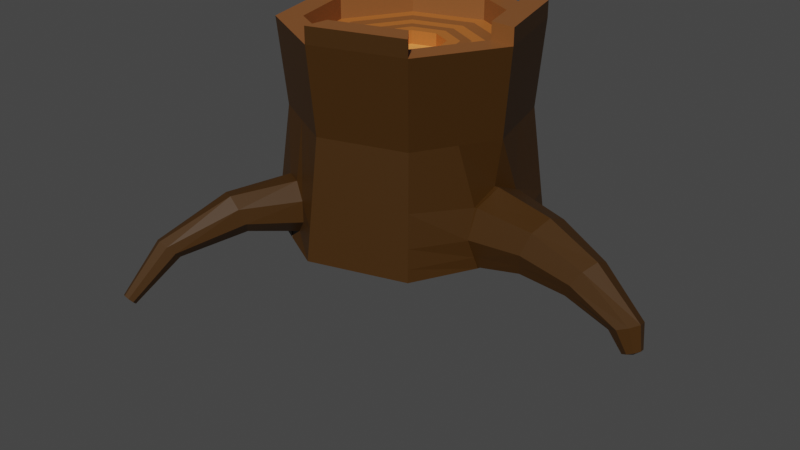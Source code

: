 # Source: tree_stump1.blend  (saved by Blender 3.6.13; exported with 4.5.12 LTS)
import bpy
from mathutils import Matrix  # noqa: F401  (used for matrix-valued properties, if any)

bpy.ops.wm.read_factory_settings(use_empty=True)
scene = bpy.context.scene
scene.name = 'Scene'

# ---- collections
col_collection = bpy.data.collections.new('Collection'); scene.collection.children.link(col_collection)

# ---- materials (node trees are filled in below, after node groups)
mat_material_002 = bpy.data.materials.new('Material.002')
mat_material_002.use_transparent_shadow = False
mat_material_003 = bpy.data.materials.new('Material.003')
mat_material_003.use_transparent_shadow = False
mat_material_004 = bpy.data.materials.new('Material.004')
mat_material_004.use_transparent_shadow = False
mat_material_005 = bpy.data.materials.new('Material.005')
mat_material_005.use_transparent_shadow = False

# ---- material node trees
mat_material_002.use_nodes = True; mat_material_002.node_tree.nodes.clear()
_N = mat_material_002.node_tree.nodes; _L = mat_material_002.node_tree.links
n0 = _N.new('ShaderNodeBsdfPrincipled'); n0.name = 'Principled BSDF'; n0.location = (10, 300)
n0.distribution = 'GGX'
n0.subsurface_method = 'RANDOM_WALK_SKIN'
n0.inputs[0].default_value = (0.04928, 0.01881, 0.0, 1.0)
n0.inputs[3].default_value = 1.45
n0.inputs[27].default_value = (0.0, 0.0, 0.0, 1.0)
n0.inputs[28].default_value = 1.0
n1 = _N.new('ShaderNodeOutputMaterial'); n1.name = 'Material Output'; n1.location = (300, 300)
_L.new(n0.outputs[0], n1.inputs[0])
n1.is_active_output = True
mat_material_003.use_nodes = True; mat_material_003.node_tree.nodes.clear()
_N = mat_material_003.node_tree.nodes; _L = mat_material_003.node_tree.links
n0 = _N.new('ShaderNodeBsdfPrincipled'); n0.name = 'Principled BSDF'; n0.location = (10, 300)
n0.distribution = 'GGX'
n0.subsurface_method = 'RANDOM_WALK_SKIN'
n0.inputs[0].default_value = (0.2423, 0.0856, 0.02144, 1.0)
n0.inputs[3].default_value = 1.45
n0.inputs[27].default_value = (0.0, 0.0, 0.0, 1.0)
n0.inputs[28].default_value = 1.0
n1 = _N.new('ShaderNodeOutputMaterial'); n1.name = 'Material Output'; n1.location = (300, 300)
_L.new(n0.outputs[0], n1.inputs[0])
n1.is_active_output = True
mat_material_004.use_nodes = True; mat_material_004.node_tree.nodes.clear()
_N = mat_material_004.node_tree.nodes; _L = mat_material_004.node_tree.links
n0 = _N.new('ShaderNodeBsdfPrincipled'); n0.name = 'Principled BSDF'; n0.location = (10, 300)
n0.distribution = 'GGX'
n0.subsurface_method = 'RANDOM_WALK_SKIN'
n0.inputs[0].default_value = (0.4564, 0.1371, 0.02465, 1.0)
n0.inputs[3].default_value = 1.45
n0.inputs[27].default_value = (0.0, 0.0, 0.0, 1.0)
n0.inputs[28].default_value = 1.0
n1 = _N.new('ShaderNodeOutputMaterial'); n1.name = 'Material Output'; n1.location = (300, 300)
_L.new(n0.outputs[0], n1.inputs[0])
n1.is_active_output = True
mat_material_005.use_nodes = True; mat_material_005.node_tree.nodes.clear()
_N = mat_material_005.node_tree.nodes; _L = mat_material_005.node_tree.links
n0 = _N.new('ShaderNodeBsdfPrincipled'); n0.name = 'Principled BSDF'; n0.location = (10, 300)
n0.distribution = 'GGX'
n0.subsurface_method = 'RANDOM_WALK_SKIN'
n0.inputs[0].default_value = (1.0, 0.3771, 0.08497, 1.0)
n0.inputs[3].default_value = 1.45
n0.inputs[27].default_value = (0.0, 0.0, 0.0, 1.0)
n0.inputs[28].default_value = 1.0
n1 = _N.new('ShaderNodeOutputMaterial'); n1.name = 'Material Output'; n1.location = (300, 300)
_L.new(n0.outputs[0], n1.inputs[0])
n1.is_active_output = True

# ---- world
world_world = bpy.data.worlds.new('World'); scene.world = world_world
world_world.use_nodes = True; world_world.node_tree.nodes.clear()
_N = world_world.node_tree.nodes; _L = world_world.node_tree.links
n0 = _N.new('ShaderNodeOutputWorld'); n0.name = 'World Output'; n0.location = (300, 300)
n1 = _N.new('ShaderNodeBackground'); n1.name = 'Background'; n1.location = (10, 300)
n1.inputs[0].default_value = (0.05088, 0.05088, 0.05088, 1.0)
_L.new(n1.outputs[0], n0.inputs[0])
n0.is_active_output = True
world_world.color = (0.05088, 0.05088, 0.05088)
world_world.use_sun_shadow = False
world_world.sun_shadow_jitter_overblur = 0.0

# ---- cameras
cam_camera = bpy.data.cameras.new('Camera')
cam_camera.clip_end = 100.0
cam_camera.ortho_scale = 7.314

# ---- meshes
me_circle = bpy.data.meshes.new('Circle')
me_circle.from_pydata([(0.1105, 0.3828, 1.877), (-0.1267, 0.2845, 1.877), (-0.225, 0.04728, 1.877), (-0.1267, -0.19, 1.877), (0.1105, -0.2882, 1.877), (0.3478, -0.19, 1.877), (0.446, 0.04728, 1.877), (0.3478, 0.2845, 1.877), (0.1105, 1.047, 2.106), (-0.5966, 0.7544, 2.106), (-0.8895, 0.04728, 2.106), (-0.5966, -0.6598, 2.106), (0.1105, -0.9527, 2.106), (0.8176, -0.6598, 2.106), (1.111, 0.04728, 2.106), (0.8176, 0.7544, 2.106), (0.1105, 1.307, 2.106), (-0.78, 0.9378, 2.106), (-1.149, 0.04728, 2.106), (-0.78, -0.8432, 2.106), (0.1105, -1.212, 2.106), (1.001, -0.8432, 2.106), (1.37, 0.04728, 2.106), (1.001, 0.9378, 2.106), (0.1103, 1.236, 1.231), (-0.7233, 0.8905, 1.231), (-1.069, 0.05687, 1.231), (-0.7233, -0.7767, 1.231), (0.1103, -1.122, 1.231), (0.9438, -0.7767, 1.231), (1.289, 0.05687, 1.231), (0.9438, 0.8905, 1.231), (0.0779, 1.347, 0.01864), (-0.6212, 1.109, -0.001382), (-1.225, 0.05687, 0.0268), (-0.834, -0.8874, 0.0268), (0.1103, -1.279, 0.0268), (1.055, -0.8874, 0.0268), (1.325, 0.06496, 0.02532), (1.055, 1.001, 0.0268), (-0.5966, 0.7544, 2.272), (0.1105, 1.047, 2.272), (-0.8895, 0.04728, 2.272), (0.8176, -0.6598, 2.272), (0.1105, -0.9527, 2.272), (0.8176, 0.7544, 2.272), (1.111, 0.04728, 2.272), (-0.78, 0.9378, 2.272), (0.1105, 1.307, 2.272), (-1.149, 0.04728, 2.272), (1.001, -0.8432, 2.272), (0.1105, -1.212, 2.272), (1.001, 0.9378, 2.272), (1.37, 0.04728, 2.272), (0.04989, 0.3577, 1.877), (-0.185, 0.9249, 2.106), (-0.2617, 1.152, 2.106), (-0.2382, 1.091, 1.231), (-0.3128, 1.311, 0.01159), (-0.185, 0.9249, 2.272), (-0.2617, 1.152, 2.272), (1.025, 0.9716, 0.3486), (1.752, 0.2881, 0.1315), (1.025, -0.8578, 0.3486), (0.1103, -1.237, 0.3486), (-0.8044, -0.8578, 0.3486), (-1.183, 0.05687, 0.3486), (-0.7804, 1.001, 0.1964), (0.1239, 1.336, 0.5058), (1.219, 0.05277, 0.7478), (0.1103, -1.194, 0.6771), (-1.141, 0.05687, 0.6771), (-0.09479, 1.207, 0.7987), (0.9947, 0.9414, 0.6771), (0.9947, -0.8276, 0.6771), (-0.7742, -0.8276, 0.6771), (-0.7342, 0.9706, 0.5799), (-0.4502, 1.056, 0.8294), (-0.4626, 1.544, 0.1596), (-0.1821, 1.567, 0.1601), (-0.8027, 1.381, 0.3513), (-0.686, 1.407, 0.194), (-0.7795, 2.354, 0.1067), (-0.7726, 1.447, 0.6193), (-0.1526, 1.67, 0.4941), (-0.5697, 1.56, 0.7721), (-0.3129, 1.652, 0.7203), (-0.5853, 1.85, 0.1964), (-0.3922, 1.867, 0.2078), (-0.8281, 1.751, 0.3244), (-0.7406, 1.757, 0.22), (-0.8195, 1.816, 0.5043), (-0.387, 1.963, 0.4301), (-0.6868, 1.905, 0.6098), (-0.5076, 1.966, 0.5791), (-0.6437, 2.37, 0.1299), (-0.9641, 2.3, 0.1879), (-0.8923, 2.29, 0.1228), (-0.9745, 2.373, 0.3033), (-0.6603, 2.471, 0.2698), (-0.8899, 2.454, 0.3751), (-0.7597, 2.494, 0.3612), (-0.9492, 2.825, -0.1153), (-0.8679, 2.841, -0.07913), (-1.081, 2.801, -0.09117), (-1.024, 2.786, -0.1161), (0.4013, 0.1553, 1.877), (-1.106, 2.865, -0.03439), (-0.9003, 2.926, -0.0129), (-1.063, 2.929, 0.01205), (-0.978, 2.954, 0.02095), (-0.9904, 2.996, -0.2687), (-0.9332, 3.007, -0.2432), (-1.083, 2.979, -0.2517), (-1.044, 2.968, -0.2694), (-1.01, 3.026, -0.2229), (-1.101, 3.024, -0.2117), (-0.956, 3.067, -0.1965), (-1.071, 3.068, -0.1789), (-1.011, 3.086, -0.1727), (0.9685, 0.3902, 2.106), (1.191, 0.4791, 2.106), (1.122, 0.4611, 1.231), (1.296, 0.3663, 0.04947), (0.9685, 0.3902, 2.272), (1.191, 0.4791, 2.272), (1.266, 0.4593, 0.3579), (1.232, 0.3374, 0.6364), (0.4037, -0.05492, 1.877), (0.9709, -0.2899, 2.106), (1.194, -0.3773, 2.106), (1.124, -0.3406, 1.231), (1.309, -0.2361, 0.03629), (1.272, -0.3401, 0.3448), (1.235, -0.2279, 0.6271), (1.263, 0.3642, 0.04773), (1.287, 0.06251, 0.02253), (2.245, 0.2132, 0.08454), (1.27, 0.4595, 0.3568), (1.265, 0.05583, 0.7526), (1.267, 0.3396, 0.6383), (1.27, -0.2384, 0.03746), (1.268, -0.34, 0.349), (1.265, -0.2257, 0.6327), (1.761, 0.05834, 0.1124), (2.709, 0.1331, -0.0788), (1.816, 0.363, 0.3569), (1.878, 0.06003, 0.6548), (1.863, 0.2745, 0.5665), (1.747, -0.1697, 0.1303), (1.801, -0.2442, 0.3617), (1.852, -0.1548, 0.5699), (2.244, 0.04491, 0.0724), (2.848, 0.06247, -0.2577), (2.333, 0.2688, 0.231), (2.428, 0.04884, 0.4339), (2.404, 0.2051, 0.3715), (2.234, -0.1214, 0.09069), (2.314, -0.1748, 0.2452), (2.391, -0.1085, 0.3816), (2.699, 0.0196, -0.07944), (-0.08541, -0.2071, 1.877), (2.816, 0.1686, -0.03422), (2.941, 0.01888, 0.04799), (2.908, 0.1244, 0.01766), (2.696, -0.0918, -0.05984), (2.799, -0.1292, -0.004049), (2.896, -0.08618, 0.039), (2.842, -0.006104, -0.2581), (2.916, -0.009786, -0.2467), (2.913, 0.08395, -0.2308), (2.989, -0.006539, -0.1811), (2.969, 0.05724, -0.1994), (2.841, -0.07343, -0.2463), (2.903, -0.09604, -0.2125), (2.962, -0.07003, -0.1865), (-0.3921, -0.7445, 2.106), (-0.5225, -0.9499, 2.106), (-0.4823, -0.8766, 1.231), (-0.561, -1.001, 0.0268), (-0.6027, -0.9389, 0.4954), (-0.4676, -0.9922, 0.6538), (0.07314, -0.2709, 1.882), (-0.1152, -0.8592, 2.106), (-0.1737, -1.094, 2.106), (-0.1558, -1.012, 1.231), (-0.1912, -1.154, 0.0268), (-0.1128, -1.135, 0.3031), (-0.1211, -1.131, 0.5178), (-0.01533, -0.2361, 1.877), (-0.2503, -0.8033, 2.106), (-0.3438, -1.024, 2.106), (-0.3151, -0.9458, 1.231), (-0.3715, -1.079, 0.0268), (-0.2681, -1.072, 0.6631), (1.043, 0.9894, 0.1551), (1.043, -0.8756, 0.1551), (-0.8222, -0.8756, 0.1551), (-0.6846, 1.066, 0.07744), (0.1103, -1.262, 0.1551), (-1.208, 0.05687, 0.1551), (0.09623, 1.342, 0.2128), (-0.7325, 1.396, 0.2567), (-0.1704, 1.608, 0.2932), (-0.7755, 1.755, 0.2616), (-0.3901, 1.905, 0.2964), (-0.9209, 2.294, 0.1487), (-0.6503, 2.41, 0.1857), (-1.047, 2.792, -0.1062), (-0.8808, 2.875, -0.05274), (-1.059, 2.972, -0.2623), (-0.9983, 3.008, -0.2505), (-0.9422, 3.031, -0.2246), (1.284, 0.4034, 0.1724), (1.294, -0.2776, 0.1592), (1.266, 0.4022, 0.1709), (1.269, -0.2789, 0.1616), (1.778, 0.318, 0.2214), (1.768, -0.1994, 0.2225), (2.28, 0.2354, 0.1429), (2.266, -0.1427, 0.1523), (2.751, 0.1472, -0.06103), (2.737, -0.1067, -0.03761), (2.872, -0.007571, -0.2536), (2.874, 0.07103, -0.247), (2.865, -0.08244, -0.2328), (-0.5944, -0.9431, 0.2806), (-0.2479, -1.082, 0.1447), (-0.4474, -1.002, 0.1354), (-0.8374, -2.626, -0.2544), (-0.7687, -1.519, 0.4479), (-0.5416, -1.647, 0.5923), (-0.6908, -1.59, 0.57), (-0.4085, -1.657, 0.5017), (-0.3694, -1.613, 0.3513), (-0.7296, -1.475, 0.2975), (-0.4473, -1.542, 0.2292), (-0.5965, -1.485, 0.2069), (-0.9093, -2.191, 0.1626), (-0.7869, -2.296, 0.2546), (-0.8768, -2.259, 0.2293), (-0.6922, -2.281, 0.2236), (-0.6483, -2.223, 0.1545), (-0.8653, -2.132, 0.09357), (-0.6808, -2.155, 0.08783), (-0.7707, -2.117, 0.06258), (-0.9119, -2.624, -0.2438), (-0.8477, -2.68, -0.1956), (-0.8948, -2.66, -0.2089), (-0.7981, -2.672, -0.2119), (-0.7751, -2.641, -0.2481), (-0.8888, -2.594, -0.28), (-0.7921, -2.606, -0.2831), (-0.8392, -2.586, -0.2963), (-0.185, 0.9249, 1.877), (0.1105, 1.047, 1.877), (-0.8895, 0.04728, 1.877), (-0.5966, 0.7544, 1.877), (-0.5966, -0.6598, 1.877), (-0.3921, -0.7445, 1.877), (0.8176, -0.6598, 1.877), (0.1105, -0.9527, 1.877), (0.9709, -0.2899, 1.877), (0.9685, 0.3902, 1.877), (1.111, 0.04728, 1.877), (0.8176, 0.7544, 1.877), (-0.2503, -0.8033, 1.877), (-0.1152, -0.8592, 1.877), (-0.1343, 0.8024, 1.877), (0.1105, 0.9038, 1.877), (-0.746, 0.04728, 1.877), (-0.4951, 0.6529, 1.877), (-0.4951, -0.5584, 1.877), (-0.3414, -0.622, 1.877), (0.7162, -0.5584, 1.877), (0.1105, -0.8092, 1.877), (0.8484, -0.2391, 1.877), (0.846, 0.3395, 1.877), (0.967, 0.04728, 1.877), (0.7162, 0.6529, 1.877), (-0.1995, -0.6808, 1.877), (-0.06445, -0.7368, 1.877), (-0.07987, 0.671, 1.877), (0.1105, 0.7498, 1.877), (-0.592, 0.04728, 1.877), (-0.3863, 0.5441, 1.877), (-0.3863, -0.4495, 1.877), (-0.287, -0.4906, 1.877), (0.6073, -0.4495, 1.877), (0.1105, -0.6553, 1.877), (0.717, -0.1847, 1.877), (0.7146, 0.285, 1.877), (0.8131, 0.04728, 1.877), (0.6073, 0.5441, 1.877), (-0.1451, -0.5494, 1.877), (-0.01002, -0.6053, 1.877), (-0.03269, 0.557, 1.877), (0.1105, 0.6164, 1.877), (-0.4586, 0.04728, 1.877), (-0.2919, 0.4497, 1.877), (-0.2919, -0.3551, 1.877), (-0.2398, -0.3767, 1.877), (0.5129, -0.3551, 1.877), (0.1105, -0.5218, 1.877), (0.6031, -0.1375, 1.877), (0.6007, 0.2379, 1.877), (0.6796, 0.04728, 1.877), (0.5129, 0.4497, 1.877), (-0.09791, -0.4355, 1.877), (0.03717, -0.4914, 1.877), (0.006098, 0.4634, 1.877), (0.1105, 0.5067, 1.877), (-0.3489, 0.04728, 1.877), (-0.2143, 0.3721, 1.877), (-0.2143, -0.2776, 1.877), (-0.201, -0.2831, 1.877), (0.4354, -0.2776, 1.877), (0.1105, -0.4121, 1.877), (0.5094, -0.09872, 1.877), (0.507, 0.1991, 1.877), (0.5699, 0.04728, 1.877), (0.4354, 0.3721, 1.877), (-0.05912, -0.3418, 1.877), (0.07595, -0.3978, 1.877), (0.04989, 0.3577, 1.877), (0.1105, 0.3828, 1.877), (-0.225, 0.04728, 1.877), (-0.1267, 0.2845, 1.877), (-0.1267, -0.19, 1.877), (-0.04398, -0.2242, 1.877), (0.3478, -0.19, 1.877), (0.1105, -0.2882, 1.877), (0.4037, -0.05492, 1.877), (0.4013, 0.1553, 1.877), (0.446, 0.04728, 1.877), (0.3478, 0.2845, 1.877), (-0.01533, -0.2361, 1.877), (0.1105, -0.2882, 1.877), (0.04989, 0.3577, 1.743), (0.1105, 0.3828, 1.743), (-0.225, 0.04728, 1.743), (-0.1267, 0.2845, 1.743), (-0.1267, -0.19, 1.743), (-0.1572, -0.1773, 1.743), (0.3478, -0.19, 1.743), (0.1105, -0.2882, 1.743), (0.4037, -0.05492, 1.743), (0.4013, 0.1553, 1.743), (0.446, 0.04728, 1.743), (0.3478, 0.2845, 1.743), (-0.01533, -0.2361, 1.743), (0.1197, -0.2921, 1.743)], [], [(4, 182, 337, 331), (55, 9, 40, 59), (257, 256, 10, 9), (263, 265, 15, 120), (261, 260, 13, 12), (256, 258, 11, 10), (254, 257, 9, 55), (265, 255, 8, 15), (262, 264, 14, 129), (267, 261, 12, 183), (18, 19, 27, 26), (10, 11, 19, 18), (121, 22, 53, 125), (15, 8, 16, 23), (129, 14, 22, 130), (183, 12, 20, 184), (16, 8, 41, 48), (120, 15, 45, 124), (213, 195, 39, 123), (56, 17, 25, 57), (23, 16, 24, 31), (130, 22, 30, 131), (184, 20, 28, 185), (17, 18, 26, 25), (121, 23, 31, 122), (20, 21, 29, 28), (33, 34, 35, 179, 193, 186, 36, 37, 132, 38, 123, 39, 32, 58), (199, 196, 37, 36), (200, 197, 35, 34), (68, 72, 86, 84), (195, 201, 32, 39), (127, 126, 138, 140), (227, 199, 36, 186), (198, 200, 34, 33), (44, 43, 50, 51), (59, 40, 47, 60), (40, 42, 49, 47), (124, 45, 52, 125), (15, 23, 52, 45), (9, 10, 42, 40), (56, 16, 48, 60), (22, 14, 46, 53), (13, 21, 50, 43), (18, 17, 47, 49), (20, 12, 44, 51), (12, 13, 43, 44), (10, 18, 49, 42), (21, 20, 51, 50), (17, 56, 60, 47), (41, 59, 60, 48), (198, 33, 81, 202), (16, 56, 57, 24), (255, 254, 55, 8), (8, 55, 59, 41), (201, 68, 84, 203), (76, 71, 66, 67), (188, 70, 64, 187), (69, 127, 140, 139), (73, 72, 68, 61), (58, 32, 79, 78), (71, 75, 65, 66), (70, 74, 63, 64), (127, 73, 61, 126), (122, 31, 73, 127), (28, 29, 74, 70), (26, 27, 75, 71), (57, 25, 76, 77), (31, 24, 72, 73), (131, 30, 69, 134), (185, 28, 70, 188), (25, 26, 71, 76), (24, 57, 77, 72), (86, 85, 93, 94), (81, 78, 87, 90), (83, 80, 89, 91), (85, 83, 91, 93), (77, 76, 83, 85), (76, 67, 80, 83), (72, 77, 85, 86), (33, 58, 78, 81), (91, 89, 96, 98), (93, 91, 98, 100), (204, 90, 97, 206), (205, 92, 99, 207), (78, 79, 88, 87), (84, 86, 94, 92), (203, 84, 92, 205), (202, 81, 90, 204), (100, 98, 107, 109), (206, 97, 105, 208), (207, 99, 108, 209), (99, 101, 110, 108), (90, 87, 82, 97), (94, 93, 100, 101), (87, 88, 95, 82), (92, 94, 101, 99), (209, 108, 117, 212), (108, 110, 119, 117), (102, 103, 112, 111), (110, 109, 118, 119), (98, 96, 104, 107), (97, 82, 102, 105), (101, 100, 109, 110), (82, 95, 103, 102), (211, 210, 114, 111), (212, 211, 111, 112), (119, 118, 115, 117), (118, 116, 113, 115), (208, 105, 114, 210), (109, 107, 116, 118), (107, 104, 113, 116), (105, 102, 111, 114), (30, 122, 127, 69), (38, 132, 141, 136), (46, 124, 125, 53), (22, 121, 122, 30), (134, 69, 139, 143), (14, 120, 124, 46), (23, 121, 125, 52), (264, 263, 120, 14), (29, 131, 134, 74), (74, 134, 133, 63), (196, 214, 132, 37), (21, 130, 131, 29), (13, 129, 130, 21), (260, 262, 129, 13), (143, 139, 147, 151), (135, 136, 144, 62), (216, 142, 150, 218), (139, 140, 148, 147), (214, 133, 142, 216), (213, 123, 135, 215), (123, 38, 136, 135), (133, 134, 143, 142), (218, 150, 158, 220), (147, 148, 156, 155), (217, 62, 137, 219), (150, 151, 159, 158), (136, 141, 149, 144), (140, 138, 146, 148), (142, 143, 151, 150), (215, 135, 62, 217), (155, 156, 164, 163), (219, 137, 145, 221), (158, 159, 167, 166), (156, 154, 162, 164), (62, 144, 152, 137), (151, 147, 155, 159), (144, 149, 157, 152), (148, 146, 154, 156), (160, 165, 173, 168), (167, 163, 171, 175), (145, 160, 168, 153), (222, 166, 174, 225), (220, 158, 166, 222), (137, 152, 160, 145), (159, 155, 163, 167), (152, 157, 165, 160), (225, 223, 168, 173), (175, 171, 169, 174), (171, 172, 170, 169), (223, 224, 153, 168), (164, 162, 170, 172), (166, 167, 175, 174), (221, 145, 153, 224), (163, 164, 172, 171), (27, 178, 181, 75), (75, 181, 180, 65), (197, 226, 179, 35), (19, 177, 178, 27), (11, 176, 177, 19), (258, 259, 176, 11), (192, 185, 188, 194), (180, 181, 232, 230), (228, 227, 186, 193), (191, 184, 185, 192), (190, 183, 184, 191), (266, 267, 183, 190), (259, 266, 190, 176), (176, 190, 191, 177), (177, 191, 192, 178), (226, 228, 193, 179), (227, 228, 237, 236), (178, 192, 194, 181), (194, 188, 233, 231), (188, 187, 234, 233), (65, 180, 226, 197), (162, 221, 224, 170), (169, 170, 224, 223), (174, 169, 223, 225), (157, 220, 222, 165), (165, 222, 225, 173), (154, 219, 221, 162), (138, 215, 217, 146), (146, 217, 219, 154), (149, 218, 220, 157), (126, 213, 215, 138), (132, 214, 216, 141), (141, 216, 218, 149), (63, 133, 214, 196), (104, 208, 210, 113), (117, 115, 211, 212), (115, 113, 210, 211), (103, 209, 212, 112), (95, 207, 209, 103), (96, 206, 208, 104), (80, 202, 204, 89), (79, 203, 205, 88), (88, 205, 207, 95), (89, 204, 206, 96), (32, 201, 203, 79), (67, 198, 202, 80), (67, 66, 200, 198), (187, 64, 199, 227), (61, 68, 201, 195), (66, 65, 197, 200), (64, 63, 196, 199), (126, 61, 195, 213), (231, 233, 241, 239), (235, 230, 238, 243), (236, 237, 245, 244), (230, 232, 240, 238), (181, 194, 231, 232), (226, 180, 230, 235), (228, 226, 235, 237), (187, 227, 236, 234), (244, 245, 253, 252), (238, 240, 248, 246), (242, 244, 252, 250), (245, 243, 251, 253), (233, 234, 242, 241), (232, 231, 239, 240), (237, 235, 243, 245), (234, 236, 244, 242), (247, 249, 250, 229), (248, 247, 229, 246), (246, 229, 253, 251), (229, 250, 252, 253), (243, 238, 246, 251), (239, 241, 249, 247), (241, 242, 250, 249), (240, 239, 247, 248), (269, 268, 254, 255), (271, 270, 256, 257), (270, 272, 258, 256), (272, 273, 259, 258), (275, 274, 260, 261), (274, 276, 262, 260), (278, 277, 263, 264), (279, 269, 255, 265), (268, 271, 257, 254), (277, 279, 265, 263), (276, 278, 264, 262), (273, 280, 266, 259), (281, 275, 261, 267), (280, 281, 267, 266), (283, 282, 268, 269), (285, 284, 270, 271), (284, 286, 272, 270), (286, 287, 273, 272), (289, 288, 274, 275), (288, 290, 276, 274), (292, 291, 277, 278), (293, 283, 269, 279), (282, 285, 271, 268), (291, 293, 279, 277), (290, 292, 278, 276), (287, 294, 280, 273), (295, 289, 275, 281), (294, 295, 281, 280), (297, 296, 282, 283), (299, 298, 284, 285), (298, 300, 286, 284), (300, 301, 287, 286), (303, 302, 288, 289), (302, 304, 290, 288), (306, 305, 291, 292), (307, 297, 283, 293), (296, 299, 285, 282), (305, 307, 293, 291), (304, 306, 292, 290), (301, 308, 294, 287), (309, 303, 289, 295), (308, 309, 295, 294), (311, 310, 296, 297), (313, 312, 298, 299), (312, 314, 300, 298), (314, 315, 301, 300), (317, 316, 302, 303), (316, 318, 304, 302), (320, 319, 305, 306), (321, 311, 297, 307), (310, 313, 299, 296), (319, 321, 307, 305), (318, 320, 306, 304), (315, 322, 308, 301), (323, 317, 303, 309), (322, 323, 309, 308), (0, 54, 310, 311), (1, 2, 312, 313), (2, 3, 314, 312), (3, 161, 315, 314), (4, 5, 316, 317), (5, 128, 318, 316), (6, 106, 319, 320), (7, 0, 311, 321), (54, 1, 313, 310), (106, 7, 321, 319), (128, 6, 320, 318), (161, 189, 322, 315), (182, 4, 317, 323), (189, 182, 323, 322), (333, 334, 348, 347), (128, 5, 330, 332), (182, 189, 336, 337), (106, 6, 334, 333), (0, 7, 335, 325), (54, 0, 325, 324), (1, 54, 324, 327), (2, 1, 327, 326), (7, 106, 333, 335), (3, 2, 326, 328), (6, 128, 332, 334), (161, 3, 328, 329), (189, 161, 329, 336), (5, 4, 331, 330), (341, 338, 339, 349, 347, 348, 346, 344, 345, 351, 350, 343, 342, 340), (325, 335, 349, 339), (324, 325, 339, 338), (327, 324, 338, 341), (326, 327, 341, 340), (335, 333, 347, 349), (328, 326, 340, 342), (334, 332, 346, 348), (329, 328, 342, 343), (336, 329, 343, 350), (330, 331, 345, 344), (331, 337, 351, 345), (332, 330, 344, 346), (337, 336, 350, 351)])
me_circle.polygons.foreach_set('material_index', [0, 1, 1, 1, 1, 1, 1, 1, 1, 1, 0, 1, 0, 1, 1, 1, 1, 1, 0, 0, 0, 0, 0, 0, 0, 0, 0, 0, 0, 0, 0, 0, 0, 0, 1, 1, 1, 1, 1, 1, 0, 1, 1, 0, 1, 1, 1, 0, 0, 1, 0, 0, 1, 1, 0, 0, 0, 0, 0, 0, 0, 0, 0, 0, 0, 0, 0, 0, 0, 0, 0, 0, 0, 0, 0, 0, 0, 0, 0, 0, 0, 0, 0, 0, 0, 0, 0, 0, 0, 0, 0, 0, 0, 0, 0, 0, 0, 0, 0, 0, 0, 0, 0, 0, 0, 0, 0, 0, 0, 0, 0, 0, 0, 0, 1, 0, 0, 1, 0, 1, 0, 0, 0, 0, 1, 1, 0, 0, 0, 0, 0, 0, 0, 0, 0, 0, 0, 0, 0, 0, 0, 0, 0, 0, 0, 0, 0, 0, 0, 0, 0, 0, 0, 0, 0, 0, 0, 0, 0, 0, 0, 0, 0, 0, 0, 0, 0, 0, 0, 0, 1, 1, 0, 0, 0, 0, 1, 1, 1, 1, 0, 0, 0, 0, 0, 0, 0, 0, 0, 0, 0, 0, 0, 0, 0, 0, 0, 0, 0, 0, 0, 0, 0, 0, 0, 0, 0, 0, 0, 0, 0, 0, 0, 0, 0, 0, 0, 0, 0, 0, 0, 0, 0, 0, 0, 0, 0, 0, 0, 0, 0, 0, 0, 0, 0, 0, 0, 0, 0, 0, 0, 0, 2, 2, 2, 2, 2, 2, 2, 2, 2, 2, 2, 2, 2, 2, 1, 1, 1, 1, 1, 1, 1, 1, 1, 1, 1, 1, 1, 1, 2, 2, 2, 2, 2, 2, 2, 2, 2, 2, 2, 2, 2, 2, 1, 1, 1, 1, 1, 1, 1, 1, 1, 1, 1, 1, 1, 1, 2, 2, 2, 2, 2, 2, 2, 2, 2, 2, 2, 2, 2, 2, 2, 0, 0, 0, 0, 0, 0, 0, 0, 0, 0, 0, 0, 0, 3, 2, 2, 2, 2, 2, 2, 2, 2, 2, 2, 0, 2, 2])
_uv = me_circle.uv_layers.new(name='UVMap')
_uv.uv.foreach_set('vector', [0.0, 0.0, 0.0, 0.0, 0.0, 0.0, 0.0, 0.0, 0.0, 0.0, 0.0, 0.0, 0.0, 0.0, 0.0, 0.0, 0.0, 0.0, 0.0, 0.0, 0.0, 0.0, 0.0, 0.0, 0.0, 0.0, 0.0, 0.0, 0.0, 0.0, 0.0, 0.0, 0.0, 0.0, 0.0, 0.0, 0.0, 0.0, 0.0, 0.0, 0.0, 0.0, 0.0, 0.0, 0.0, 0.0, 0.0, 0.0, 0.0, 0.0, 0.0, 0.0, 0.0, 0.0, 0.0, 0.0, 0.0, 0.0, 0.0, 0.0, 0.0, 0.0, 0.0, 0.0, 0.0, 0.0, 0.0, 0.0, 0.0, 0.0, 0.0, 0.0, 0.0, 0.0, 0.0, 0.0, 0.0, 0.0, 0.0, 0.0, 0.0, 0.0, 0.0, 0.0, 0.0, 0.0, 0.0, 0.0, 0.0, 0.0, 0.0, 0.0, 0.0, 0.0, 0.0, 0.0, 0.0, 0.0, 0.0, 0.0, 0.0, 0.0, 0.0, 0.0, 0.0, 0.0, 0.0, 0.0, 0.0, 0.0, 0.0, 0.0, 0.0, 0.0, 0.0, 0.0, 0.0, 0.0, 0.0, 0.0, 0.0, 0.0, 0.0, 0.0, 0.0, 0.0, 0.0, 0.0, 0.0, 0.0, 0.0, 0.0, 0.0, 0.0, 0.0, 0.0, 0.0, 0.0, 0.0, 0.0, 0.0, 0.0, 0.0, 0.0, 0.0, 0.0, 0.0, 0.0, 0.0, 0.0, 0.0, 0.0, 0.0, 0.0, 0.0, 0.0, 0.0, 0.0, 0.0, 0.0, 0.0, 0.0, 0.0, 0.0, 0.0, 0.0, 0.0, 0.0, 0.0, 0.0, 0.0, 0.0, 0.0, 0.0, 0.0, 0.0, 0.0, 0.0, 0.0, 0.0, 0.0, 0.0, 0.0, 0.0, 0.0, 0.0, 0.0, 0.0, 0.0, 0.0, 0.0, 0.0, 0.0, 0.0, 0.0, 0.0, 0.0, 0.0, 0.0, 0.0, 0.0, 0.0, 0.0, 0.0, 0.0, 0.0, 0.0, 0.0, 0.0, 0.0, 0.0, 0.0, 0.0, 0.0, 0.0, 0.0, 0.0, 0.0, 0.0, 0.0, 0.0, 0.0, 0.0, 0.0, 0.0, 0.0, 0.0, 0.0, 0.0, 0.0, 0.0, 0.0, 0.0, 0.0, 0.0, 0.0, 0.0, 0.0, 0.0, 0.0, 0.0, 0.0, 0.0, 0.0, 0.0, 0.0, 0.0, 0.0, 0.0, 0.0, 0.0, 0.0, 0.0, 0.0, 0.0, 0.0, 0.0, 0.0, 0.0, 0.0, 0.0, 0.0, 0.0, 0.0, 0.0, 0.0, 0.0, 0.0, 0.0, 0.0, 0.0, 0.0, 0.0, 0.0, 0.0, 0.0, 0.0, 0.0, 0.0, 0.0, 0.0, 0.0, 0.0, 0.0, 0.0, 0.0, 0.0, 0.0, 0.0, 0.0, 0.0, 0.0, 0.0, 0.0, 0.0, 0.0, 0.0, 0.0, 0.0, 0.0, 0.0, 0.0, 0.0, 0.0, 0.0, 0.0, 0.0, 0.0, 0.0, 0.0, 0.0, 0.0, 0.0, 0.0, 0.0, 0.0, 0.0, 0.0, 0.0, 0.0, 0.0, 0.0, 0.0, 0.0, 0.0, 0.0, 0.0, 0.0, 0.0, 0.0, 0.0, 0.0, 0.0, 0.0, 0.0, 0.0, 0.0, 0.0, 0.0, 0.0, 0.0, 0.0, 0.0, 0.0, 0.0, 0.0, 0.0, 0.0, 0.0, 0.0, 0.0, 0.0, 0.0, 0.0, 0.0, 0.0, 0.0, 0.0, 0.0, 0.0, 0.0, 0.0, 0.0, 0.0, 0.0, 0.0, 0.0, 0.0, 0.0, 0.0, 0.0, 0.0, 0.0, 0.0, 0.0, 0.0, 0.0, 0.0, 0.0, 0.0, 0.0, 0.0, 0.0, 0.0, 0.0, 0.0, 0.0, 0.0, 0.0, 0.0, 0.0, 0.0, 0.0, 0.0, 0.0, 0.0, 0.0, 0.0, 0.0, 0.0, 0.0, 0.0, 0.0, 0.0, 0.0, 0.0, 0.0, 0.0, 0.0, 0.0, 0.0, 0.0, 0.0, 0.0, 0.0, 0.0, 0.0, 0.0, 0.0, 0.0, 0.0, 0.0, 0.0, 0.0, 0.0, 0.0, 0.0, 0.0, 0.0, 0.0, 0.0, 0.0, 0.0, 0.0, 0.0, 0.0, 0.0, 0.0, 0.0, 0.0, 0.0, 0.0, 0.0, 0.0, 0.0, 0.0, 0.0, 0.0, 0.0, 0.0, 0.0, 0.0, 0.0, 0.0, 0.0, 0.0, 0.0, 0.0, 0.0, 0.0, 0.0, 0.0, 0.0, 0.0, 0.0, 0.0, 0.0, 0.0, 0.0, 0.0, 0.0, 0.0, 0.0, 0.0, 0.0, 0.0, 0.0, 0.0, 0.0, 0.0, 0.0, 0.0, 0.0, 0.0, 0.0, 0.0, 0.0, 0.0, 0.0, 0.0, 0.0, 0.0, 0.0, 0.0, 0.0, 0.0, 0.0, 0.0, 0.0, 0.0, 0.0, 0.0, 0.0, 0.0, 0.0, 0.0, 0.0, 0.0, 0.0, 0.0, 0.0, 0.0, 0.0, 0.0, 0.0, 0.0, 0.0, 0.0, 0.0, 0.0, 0.0, 0.0, 0.0, 0.0, 0.0, 0.0, 0.0, 0.0, 0.0, 0.0, 0.0, 0.0, 0.0, 0.0, 0.0, 0.0, 0.0, 0.0, 0.0, 0.0, 0.0, 0.0, 0.0, 0.0, 0.0, 0.0, 0.0, 0.0, 0.0, 0.0, 0.0, 0.0, 0.0, 0.0, 0.0, 0.0, 0.0, 0.0, 0.0, 0.0, 0.0, 0.0, 0.0, 0.0, 0.0, 0.0, 0.0, 0.0, 0.0, 0.0, 0.0, 0.0, 0.0, 0.0, 0.0, 0.0, 0.0, 0.0, 0.0, 0.0, 0.0, 0.0, 0.0, 0.0, 0.0, 0.0, 0.0, 0.0, 0.0, 0.0, 0.0, 0.0, 0.0, 0.0, 0.0, 0.0, 0.0, 0.0, 0.0, 0.0, 0.0, 0.0, 0.0, 0.0, 0.0, 0.0, 0.0, 0.0, 0.0, 0.0, 0.0, 0.0, 0.0, 0.0, 0.0, 0.0, 0.0, 0.0, 0.0, 0.0, 0.0, 0.0, 0.0, 0.0, 0.0, 0.0, 0.0, 0.0, 0.0, 0.0, 0.0, 0.0, 0.0, 0.0, 0.0, 0.0, 0.0, 0.0, 0.0, 0.0, 0.0, 0.0, 0.0, 0.0, 0.0, 0.0, 0.0, 0.0, 0.0, 0.0, 0.0, 0.0, 0.0, 0.0, 0.0, 0.0, 0.0, 0.0, 0.0, 0.0, 0.0, 0.0, 0.0, 0.0, 0.0, 0.0, 0.0, 0.0, 0.0, 0.0, 0.0, 0.0, 0.0, 0.0, 0.0, 0.0, 0.0, 0.0, 0.0, 0.0, 0.0, 0.0, 0.0, 0.0, 0.0, 0.0, 0.0, 0.0, 0.0, 0.0, 0.0, 0.0, 0.0, 0.0, 0.0, 0.0, 0.0, 0.0, 0.0, 0.0, 0.0, 0.0, 0.0, 0.0, 0.0, 0.0, 0.0, 0.0, 0.0, 0.0, 0.0, 0.0, 0.0, 0.0, 0.0, 0.0, 0.0, 0.0, 0.0, 0.0, 0.0, 0.0, 0.0, 0.0, 0.0, 0.0, 0.0, 0.0, 0.0, 0.0, 0.0, 0.0, 0.0, 0.0, 0.0, 0.0, 0.0, 0.0, 0.0, 0.0, 0.0, 0.0, 0.0, 0.0, 0.0, 0.0, 0.0, 0.0, 0.0, 0.0, 0.0, 0.0, 0.0, 0.0, 0.0, 0.0, 0.0, 0.0, 0.0, 0.0, 0.0, 0.0, 0.0, 0.0, 0.0, 0.0, 0.0, 0.0, 0.0, 0.0, 0.0, 0.0, 0.0, 0.0, 0.0, 0.0, 0.0, 0.0, 0.0, 0.0, 0.0, 0.0, 0.0, 0.0, 0.0, 0.0, 0.0, 0.0, 0.0, 0.0, 0.0, 0.0, 0.0, 0.0, 0.0, 0.0, 0.0, 0.0, 0.0, 0.0, 0.0, 0.0, 0.0, 0.0, 0.0, 0.0, 0.0, 0.0, 0.0, 0.0, 0.0, 0.0, 0.0, 0.0, 0.0, 0.0, 0.0, 0.0, 0.0, 0.0, 0.0, 0.0, 0.0, 0.0, 0.0, 0.0, 0.0, 0.0, 0.0, 0.0, 0.0, 0.0, 0.0, 0.0, 0.0, 0.0, 0.0, 0.0, 0.0, 0.0, 0.0, 0.0, 0.0, 0.0, 0.0, 0.0, 0.0, 0.0, 0.0, 0.0, 0.0, 0.0, 0.0, 0.0, 0.0, 0.0, 0.0, 0.0, 0.0, 0.0, 0.0, 0.0, 0.0, 0.0, 0.0, 0.0, 0.0, 0.0, 0.0, 0.0, 0.0, 0.0, 0.0, 0.0, 0.0, 0.0, 0.0, 0.0, 0.0, 0.0, 0.0, 0.0, 0.0, 0.0, 0.0, 0.0, 0.0, 0.0, 0.0, 0.0, 0.0, 0.0, 0.0, 0.0, 0.0, 0.0, 0.0, 0.0, 0.0, 0.0, 0.0, 0.0, 0.0, 0.0, 0.0, 0.0, 0.0, 0.0, 0.0, 0.0, 0.0, 0.0, 0.0, 0.0, 0.0, 0.0, 0.0, 0.0, 0.0, 0.0, 0.0, 0.0, 0.0, 0.0, 0.0, 0.0, 0.0, 0.0, 0.0, 0.0, 0.0, 0.0, 0.0, 0.0, 0.0, 0.0, 0.0, 0.0, 0.0, 0.0, 0.0, 0.0, 0.0, 0.0, 0.0, 0.0, 0.0, 0.0, 0.0, 0.0, 0.0, 0.0, 0.0, 0.0, 0.0, 0.0, 0.0, 0.0, 0.0, 0.0, 0.0, 0.0, 0.0, 0.0, 0.0, 0.0, 0.0, 0.0, 0.0, 0.0, 0.0, 0.0, 0.0, 0.0, 0.0, 0.0, 0.0, 0.0, 0.0, 0.0, 0.0, 0.0, 0.0, 0.0, 0.0, 0.0, 0.0, 0.0, 0.0, 0.0, 0.0, 0.0, 0.0, 0.0, 0.0, 0.0, 0.0, 0.0, 0.0, 0.0, 0.0, 0.0, 0.0, 0.0, 0.0, 0.0, 0.0, 0.0, 0.0, 0.0, 0.0, 0.0, 0.0, 0.0, 0.0, 0.0, 0.0, 0.0, 0.0, 0.0, 0.0, 0.0, 0.0, 0.0, 0.0, 0.0, 0.0, 0.0, 0.0, 0.0, 0.0, 0.0, 0.0, 0.0, 0.0, 0.0, 0.0, 0.0, 0.0, 0.0, 0.0, 0.0, 0.0, 0.0, 0.0, 0.0, 0.0, 0.0, 0.0, 0.0, 0.0, 0.0, 0.0, 0.0, 0.0, 0.0, 0.0, 0.0, 0.0, 0.0, 0.0, 0.0, 0.0, 0.0, 0.0, 0.0, 0.0, 0.0, 0.0, 0.0, 0.0, 0.0, 0.0, 0.0, 0.0, 0.0, 0.0, 0.0, 0.0, 0.0, 0.0, 0.0, 0.0, 0.0, 0.0, 0.0, 0.0, 0.0, 0.0, 0.0, 0.0, 0.0, 0.0, 0.0, 0.0, 0.0, 0.0, 0.0, 0.0, 0.0, 0.0, 0.0, 0.0, 0.0, 0.0, 0.0, 0.0, 0.0, 0.0, 0.0, 0.0, 0.0, 0.0, 0.0, 0.0, 0.0, 0.0, 0.0, 0.0, 0.0, 0.0, 0.0, 0.0, 0.0, 0.0, 0.0, 0.0, 0.0, 0.0, 0.0, 0.0, 0.0, 0.0, 0.0, 0.0, 0.0, 0.0, 0.0, 0.0, 0.0, 0.0, 0.0, 0.0, 0.0, 0.0, 0.0, 0.0, 0.0, 0.0, 0.0, 0.0, 0.0, 0.0, 0.0, 0.0, 0.0, 0.0, 0.0, 0.0, 0.0, 0.0, 0.0, 0.0, 0.0, 0.0, 0.0, 0.0, 0.0, 0.0, 0.0, 0.0, 0.0, 0.0, 0.0, 0.0, 0.0, 0.0, 0.0, 0.0, 0.0, 0.0, 0.0, 0.0, 0.0, 0.0, 0.0, 0.0, 0.0, 0.0, 0.0, 0.0, 0.0, 0.0, 0.0, 0.0, 0.0, 0.0, 0.0, 0.0, 0.0, 0.0, 0.0, 0.0, 0.0, 0.0, 0.0, 0.0, 0.0, 0.0, 0.0, 0.0, 0.0, 0.0, 0.0, 0.0, 0.0, 0.0, 0.0, 0.0, 0.0, 0.0, 0.0, 0.0, 0.0, 0.0, 0.0, 0.0, 0.0, 0.0, 0.0, 0.0, 0.0, 0.0, 0.0, 0.0, 0.0, 0.0, 0.0, 0.0, 0.0, 0.0, 0.0, 0.0, 0.0, 0.0, 0.0, 0.0, 0.0, 0.0, 0.0, 0.0, 0.0, 0.0, 0.0, 0.0, 0.0, 0.0, 0.0, 0.0, 0.0, 0.0, 0.0, 0.0, 0.0, 0.0, 0.0, 0.0, 0.0, 0.0, 0.0, 0.0, 0.0, 0.0, 0.0, 0.0, 0.0, 0.0, 0.0, 0.0, 0.0, 0.0, 0.0, 0.0, 0.0, 0.0, 0.0, 0.0, 0.0, 0.0, 0.0, 0.0, 0.0, 0.0, 0.0, 0.0, 0.0, 0.0, 0.0, 0.0, 0.0, 0.0, 0.0, 0.0, 0.0, 0.0, 0.0, 0.0, 0.0, 0.0, 0.0, 0.0, 0.0, 0.0, 0.0, 0.0, 0.0, 0.0, 0.0, 0.0, 0.0, 0.0, 0.0, 0.0, 0.0, 0.0, 0.0, 0.0, 0.0, 0.0, 0.0, 0.0, 0.0, 0.0, 0.0, 0.0, 0.0, 0.0, 0.0, 0.0, 0.0, 0.0, 0.0, 0.0, 0.0, 0.0, 0.0, 0.0, 0.0, 0.0, 0.0, 0.0, 0.0, 0.0, 0.0, 0.0, 0.0, 0.0, 0.0, 0.0, 0.0, 0.0, 0.0, 0.0, 0.0, 0.0, 0.0, 0.0, 0.0, 0.0, 0.0, 0.0, 0.0, 0.0, 0.0, 0.0, 0.0, 0.0, 0.0, 0.0, 0.0, 0.0, 0.0, 0.0, 0.0, 0.0, 0.0, 0.0, 0.0, 0.0, 0.0, 0.0, 0.0, 0.0, 0.0, 0.0, 0.0, 0.0, 0.0, 0.0, 0.0, 0.0, 0.0, 0.0, 0.0, 0.0, 0.0, 0.0, 0.0, 0.0, 0.0, 0.0, 0.0, 0.0, 0.0, 0.0, 0.0, 0.0, 0.0, 0.0, 0.0, 0.0, 0.0, 0.0, 0.0, 0.0, 0.0, 0.0, 0.0, 0.0, 0.0, 0.0, 0.0, 0.0, 0.0, 0.0, 0.0, 0.0, 0.0, 0.0, 0.0, 0.0, 0.0, 0.0, 0.0, 0.0, 0.0, 0.0, 0.0, 0.0, 0.0, 0.0, 0.0, 0.0, 0.0, 0.0, 0.0, 0.0, 0.0, 0.0, 0.0, 0.0, 0.0, 0.0, 0.0, 0.0, 0.0, 0.0, 0.0, 0.0, 0.0, 0.0, 0.0, 0.0, 0.0, 0.0, 0.0, 0.0, 0.0, 0.0, 0.0, 0.0, 0.0, 0.0, 0.0, 0.0, 0.0, 0.0, 0.0, 0.0, 0.0, 0.0, 0.0, 0.0, 0.0, 0.0, 0.0, 0.0, 0.0, 0.0, 0.0, 0.0, 0.0, 0.0, 0.0, 0.0, 0.0, 0.0, 0.0, 0.0, 0.0, 0.0, 0.0, 0.0, 0.0, 0.0, 0.0, 0.0, 0.0, 0.0, 0.0, 0.0, 0.0, 0.0, 0.0, 0.0, 0.0, 0.0, 0.0, 0.0, 0.0, 0.0, 0.0, 0.0, 0.0, 0.0, 0.0, 0.0, 0.0, 0.0, 0.0, 0.0, 0.0, 0.0, 0.0, 0.0, 0.0, 0.0, 0.0, 0.0, 0.0, 0.0, 0.0, 0.0, 0.0, 0.0, 0.0, 0.0, 0.0, 0.0, 0.0, 0.0, 0.0, 0.0, 0.0, 0.0, 0.0, 0.0, 0.0, 0.0, 0.0, 0.0, 0.0, 0.0, 0.0, 0.0, 0.0, 0.0, 0.0, 0.0, 0.0, 0.0, 0.0, 0.0, 0.0, 0.0, 0.0, 0.0, 0.0, 0.0, 0.0, 0.0, 0.0, 0.0, 0.0, 0.0, 0.0, 0.0, 0.0, 0.0, 0.0, 0.0, 0.0, 0.0, 0.0, 0.0, 0.0, 0.0, 0.0, 0.0, 0.0, 0.0, 0.0, 0.0, 0.0, 0.0, 0.0, 0.0, 0.0, 0.0, 0.0, 0.0, 0.0, 0.0, 0.0, 0.0, 0.0, 0.0, 0.0, 0.0, 0.0, 0.0, 0.0, 0.0, 0.0, 0.0, 0.0, 0.0, 0.0, 0.0, 0.0, 0.0, 0.0, 0.0, 0.0, 0.0, 0.0, 0.0, 0.0, 0.0, 0.0, 0.0, 0.0, 0.0, 0.0, 0.0, 0.0, 0.0, 0.0, 0.0, 0.0, 0.0, 0.0, 0.0, 0.0, 0.0, 0.0, 0.0, 0.0, 0.0, 0.0, 0.0, 0.0, 0.0, 0.0, 0.0, 0.0, 0.0, 0.0, 0.0, 0.0, 0.0, 0.0, 0.0, 0.0, 0.0, 0.0, 0.0, 0.0, 0.0, 0.0, 0.0, 0.0, 0.0, 0.0, 0.0, 0.0, 0.0, 0.0, 0.0, 0.0, 0.0, 0.0, 0.0, 0.0, 0.0, 0.0, 0.0, 0.0, 0.0, 0.0, 0.0, 0.0, 0.0, 0.0, 0.0, 0.0, 0.0, 0.0, 0.0, 0.0, 0.0, 0.0, 0.0, 0.0, 0.0, 0.0, 0.0, 0.0, 0.0, 0.0, 0.0, 0.0, 0.0, 0.0, 0.0, 0.0, 0.0, 0.0, 0.0, 0.0, 0.0, 0.0, 0.0, 0.0, 0.0, 0.0, 0.0, 0.0, 0.0, 0.0, 0.0, 0.0, 0.0, 0.0, 0.0, 0.0, 0.0, 0.0, 0.0, 0.0, 0.0, 0.0, 0.0, 0.0, 0.0, 0.0, 0.0, 0.0, 0.0, 0.0, 0.0, 0.0, 0.0, 0.0, 0.0, 0.0, 0.0, 0.0, 0.0, 0.0, 0.0, 0.0, 0.0, 0.0, 0.0, 0.0, 0.0, 0.0, 0.0, 0.0, 0.0, 0.0, 0.0, 0.0, 0.0, 0.0, 0.0, 0.0, 0.0, 0.0, 0.0, 0.0, 0.0, 0.0, 0.0, 0.0, 0.0, 0.0, 0.0, 0.0, 0.0, 0.0, 0.0, 0.0, 0.0, 0.0, 0.0, 0.0, 0.0, 0.0, 0.0, 0.0, 0.0, 0.0, 0.0, 0.0, 0.0, 0.0, 0.0, 0.0, 0.0, 0.0, 0.0, 0.0, 0.0, 0.0, 0.0, 0.0, 0.0, 0.0, 0.0, 0.0, 0.0, 0.0, 0.0, 0.0, 0.0, 0.0, 0.0, 0.0, 0.0, 0.0, 0.0, 0.0, 0.0, 0.0, 0.0, 0.0, 0.0, 0.0, 0.0, 0.0, 0.0, 0.0, 0.0, 0.0, 0.0, 0.0, 0.0, 0.0, 0.0, 0.0, 0.0, 0.0, 0.0, 0.0, 0.0, 0.0, 0.0, 0.0, 0.0, 0.0, 0.0, 0.0, 0.0, 0.0, 0.0, 0.0, 0.0, 0.0, 0.0, 0.0, 0.0, 0.0, 0.0, 0.0, 0.0, 0.0, 0.0, 0.0, 0.0, 0.0, 0.0, 0.0, 0.0, 0.0, 0.0, 0.0, 0.0, 0.0, 0.0, 0.0, 0.0, 0.0, 0.0, 0.0, 0.0, 0.0, 0.0, 0.0, 0.0, 0.0, 0.0, 0.0, 0.0, 0.0, 0.0, 0.0, 0.0, 0.0, 0.0, 0.0, 0.0, 0.0, 0.0, 0.0, 0.0, 0.0, 0.0, 0.0, 0.0, 0.0, 0.0, 0.0, 0.0, 0.0, 0.0, 0.0, 0.0, 0.0, 0.0, 0.0, 0.0, 0.0, 0.0, 0.0, 0.0, 0.0, 0.0, 0.0, 0.0, 0.0, 0.0, 0.0, 0.0, 0.0, 0.0, 0.0, 0.0, 0.0, 0.0, 0.0, 0.0, 0.0, 0.0, 0.0, 0.0, 0.0, 0.0, 0.0, 0.0, 0.0, 0.0, 0.0, 0.0, 0.0, 0.0, 0.0, 0.0, 0.0, 0.0, 0.0, 0.0, 0.0, 0.0, 0.0, 0.0, 0.0, 0.0, 0.0, 0.0, 0.0, 0.0, 0.0, 0.0, 0.0, 0.0, 0.0, 0.0, 0.0, 0.0, 0.0, 0.0, 0.0, 0.0, 0.0, 0.0, 0.0, 0.0, 0.0, 0.0, 0.0, 0.0, 0.0, 0.0, 0.0, 0.0, 0.0, 0.0, 0.0, 0.0, 0.0, 0.0, 0.0, 0.0, 0.0, 0.0, 0.0, 0.0, 0.0, 0.0, 0.0, 0.0, 0.0, 0.0, 0.0, 0.0, 0.0, 0.0, 0.0, 0.0, 0.0, 0.0, 0.0, 0.0, 0.0, 0.0, 0.0, 0.0, 0.0, 0.0, 0.0, 0.0, 0.0, 0.0, 0.0, 0.0, 0.0, 0.0, 0.0, 0.0, 0.0, 0.0, 0.0, 0.0, 0.0, 0.0, 0.0, 0.0, 0.0, 0.0, 0.0, 0.0, 0.0, 0.0, 0.0, 0.0, 0.0, 0.0, 0.0, 0.0, 0.0, 0.0, 0.0, 0.0, 0.0, 0.0, 0.0, 0.0, 0.0, 0.0, 0.0, 0.0, 0.0, 0.0, 0.0, 0.0, 0.0, 0.0, 0.0, 0.0, 0.0, 0.0, 0.0, 0.0, 0.0, 0.0, 0.0, 0.0, 0.0, 0.0, 0.0, 0.0, 0.0, 0.0, 0.0, 0.0, 0.0, 0.0, 0.0, 0.0, 0.0, 0.0, 0.0, 0.0, 0.0, 0.0, 0.0, 0.0, 0.0, 0.0, 0.0, 0.0, 0.0, 0.0, 0.0, 0.0, 0.0, 0.0, 0.0, 0.0, 0.0, 0.0, 0.0, 0.0, 0.0, 0.0, 0.0, 0.0, 0.0, 0.0, 0.0, 0.0, 0.0, 0.0, 0.0, 0.0, 0.0, 0.0, 0.0, 0.0, 0.0, 0.0, 0.0, 0.0, 0.0, 0.0, 0.0, 0.0, 0.0, 0.0, 0.0, 0.0, 0.0, 0.0, 0.0, 0.0, 0.0, 0.0, 0.0, 0.0, 0.0, 0.0, 0.0, 0.0, 0.0, 0.0, 0.0, 0.0, 0.0, 0.0, 0.0, 0.0, 0.0, 0.0, 0.0, 0.0, 0.0, 0.0, 0.0, 0.0, 0.0, 0.0, 0.0, 0.0, 0.0, 0.0, 0.0, 0.0, 0.0, 0.0, 0.0, 0.0, 0.0, 0.0, 0.0, 0.0, 0.0, 0.0, 0.0, 0.0, 0.0, 0.0, 0.0, 0.0, 0.0, 0.0, 0.0, 0.0, 0.0, 0.0, 0.0, 0.0, 0.0, 0.0, 0.0, 0.0, 0.0, 0.0, 0.0, 0.0, 0.0, 0.0, 0.0, 0.0, 0.0, 0.0, 0.0, 0.0, 0.0, 0.0, 0.0, 0.0, 0.0, 0.0, 0.0, 0.0, 0.0, 0.0, 0.0, 0.0, 0.0, 0.0, 0.0, 0.0, 0.0, 0.0, 0.0, 0.0, 0.0, 0.0, 0.0, 0.0, 0.0, 0.0, 0.0, 0.0, 0.0, 0.0, 0.0, 0.0, 0.0, 0.0, 0.0, 0.0, 0.0, 0.0, 0.0, 0.0, 0.0, 0.0, 0.0, 0.0, 0.0, 0.0, 0.0, 0.0, 0.0, 0.0, 0.0, 0.0, 0.0, 0.0, 0.0, 0.0, 0.0, 0.0, 0.0, 0.0, 0.0, 0.0, 0.0, 0.0, 0.0, 0.0, 0.0, 0.0, 0.0, 0.0, 0.0, 0.0, 0.0, 0.0, 0.0, 0.0, 0.0, 0.0, 0.0, 0.0, 0.0, 0.0, 0.0, 0.0, 0.0, 0.0, 0.0, 0.0, 0.0, 0.0, 0.0, 0.0, 0.0, 0.0, 0.0, 0.0, 0.0, 0.0, 0.0, 0.0, 0.0, 0.0, 0.0, 0.0, 0.0, 0.0, 0.0, 0.0, 0.0, 0.0, 0.0, 0.0, 0.0, 0.0, 0.0, 0.0, 0.0, 0.0, 0.0, 0.0, 0.0, 0.0, 0.0, 0.0, 0.0, 0.0, 0.0, 0.0, 0.0, 0.0, 0.0, 0.0, 0.0, 0.0, 0.0, 0.0, 0.0, 0.0, 0.0, 0.0, 0.0, 0.0, 0.0, 0.0, 0.0, 0.0, 0.0, 0.0, 0.0, 0.0, 0.0, 0.0, 0.0, 0.0, 0.0, 0.0, 0.0, 0.0, 0.0, 0.0, 0.0, 0.0, 0.0, 0.0, 0.0, 0.0, 0.0, 0.0, 0.0, 0.0, 0.0, 0.0, 0.0, 0.0, 0.0, 0.0, 0.0, 0.0, 0.0, 0.0, 0.0, 0.0, 0.0, 0.0, 0.0, 0.0, 0.0, 0.0, 0.0, 0.0, 0.0, 0.0, 0.0, 0.0, 0.0, 0.0, 0.0, 0.0, 0.0, 0.0, 0.0, 0.0, 0.0, 0.0, 0.0, 0.0, 0.0, 0.0, 0.0, 0.0, 0.0, 0.0, 0.0, 0.0, 0.0, 0.0, 0.0, 0.0, 0.0, 0.0, 0.0, 0.0, 0.0, 0.0, 0.0, 0.0, 0.0, 0.0, 0.0, 0.0, 0.0, 0.0, 0.0, 0.0, 0.0, 0.0, 0.0, 0.0, 0.0, 0.0, 0.0, 0.0, 0.0, 0.0, 0.0, 0.0, 0.0, 0.0, 0.0, 0.0, 0.0, 0.0, 0.0, 0.0, 0.0, 0.0, 0.0, 0.0, 0.0, 0.0, 0.0, 0.0, 0.0, 0.0, 0.0, 0.0, 0.0, 0.0, 0.0, 0.0, 0.0, 0.0, 0.0, 0.0, 0.0, 0.0, 0.0, 0.0, 0.0, 0.0, 0.0, 0.0, 0.0, 0.0, 0.0, 0.0, 0.0, 0.0, 0.0, 0.0, 0.0, 0.0, 0.0, 0.0, 0.0, 0.0, 0.0, 0.0, 0.0, 0.0, 0.0, 0.0, 0.0, 0.0, 0.0, 0.0, 0.0, 0.0, 0.0, 0.0, 0.0, 0.0, 0.0, 0.0, 0.0, 0.0, 0.0, 0.0, 0.0, 0.0, 0.0, 0.0, 0.0, 0.0, 0.0, 0.0, 0.0, 0.0, 0.0, 0.0, 0.0, 0.0, 0.0, 0.0, 0.0, 0.0, 0.0, 0.0, 0.0, 0.0, 0.0, 0.0, 0.0, 0.0, 0.0, 0.0, 0.0, 0.0, 0.0, 0.0, 0.0, 0.0, 0.0, 0.0, 0.0, 0.0, 0.0, 0.0, 0.0, 0.0, 0.0, 0.0, 0.0, 0.0, 0.0, 0.0, 0.0, 0.0, 0.0, 0.0, 0.0, 0.0, 0.0, 0.0, 0.0, 0.0, 0.0, 0.0, 0.0, 0.0, 0.0, 0.0, 0.0, 0.0, 0.0, 0.0, 0.0, 0.0, 0.0, 0.0, 0.0, 0.0, 0.0, 0.0, 0.0, 0.0, 0.0, 0.0, 0.0, 0.0, 0.0, 0.0, 0.0, 0.0, 0.0, 0.0, 0.0, 0.0, 0.0, 0.0, 0.0, 0.0, 0.0, 0.0, 0.0, 0.0, 0.0, 0.0, 0.0, 0.0, 0.0, 0.0, 0.0, 0.0, 0.0, 0.0, 0.0, 0.0, 0.0, 0.0, 0.0, 0.0, 0.0, 0.0, 0.0, 0.0, 0.0, 0.0, 0.0, 0.0, 0.0, 0.0, 0.0, 0.0, 0.0, 0.0, 0.0, 0.0, 0.0, 0.0, 0.0, 0.0, 0.0, 0.0, 0.0, 0.0, 0.0, 0.0, 0.0, 0.0, 0.0, 0.0, 0.0, 0.0, 0.0, 0.0, 0.0, 0.0, 0.0, 0.0, 0.0, 0.0, 0.0, 0.0, 0.0, 0.0, 0.0, 0.0, 0.0, 0.0, 0.0, 0.0, 0.0, 0.0, 0.0, 0.0, 0.0, 0.0, 0.0, 0.0, 0.0, 0.0, 0.0, 0.0, 0.0, 0.0, 0.0, 0.0, 0.0, 0.0, 0.0])
me_circle.materials.append(mat_material_002)
me_circle.materials.append(mat_material_003)
me_circle.materials.append(mat_material_004)
me_circle.materials.append(mat_material_005)
me_circle.use_mirror_x = True
me_circle.update()

# ---- objects
ob_camera = bpy.data.objects.new('Camera', cam_camera)
ob_circle = bpy.data.objects.new('Circle', me_circle)

# ---- transforms, parenting, visibility, modifiers, constraints
ob_camera.location = (7.359, -6.926, 4.958)
ob_camera.rotation_euler = (1.109, 0.0, 0.8149)
ob_camera.lock_rotations_4d = False
ob_camera.empty_display_type = 'ARROWS'
ob_camera.color = (0.0, 0.0, 0.0, 0.0)
ob_camera.display_type = 'WIRE'
ob_camera.lineart.crease_threshold = 0.0
ob_circle.location = (0.0, 0.0, 0.0)
ob_circle.use_mesh_mirror_x = True

# ---- collection membership
col_collection.objects.link(ob_camera)
col_collection.objects.link(ob_circle)

# ---- scene / render settings (as saved in the file)
scene.camera = ob_camera
scene.frame_start = 1; scene.frame_end = 250; scene.frame_set(1)
scene.render.engine = 'BLENDER_EEVEE_NEXT'
scene.cycles.sampling_pattern = 'TABULATED_SOBOL'
scene.view_settings.view_transform = 'Filmic'
bpy.context.view_layer.update()

# ---- added for rendering (the .blend has no usable light): sun
light_auto_sun = bpy.data.lights.new('AutoSun', 'SUN')
light_auto_sun.energy = 3.0
light_auto_sun.angle = 0.0523599
ob_auto_sun = bpy.data.objects.new('AutoSun', light_auto_sun)
scene.collection.objects.link(ob_auto_sun)
ob_auto_sun.rotation_euler = (0.872665, 0.174533, 0.523599)
bpy.context.view_layer.update()
